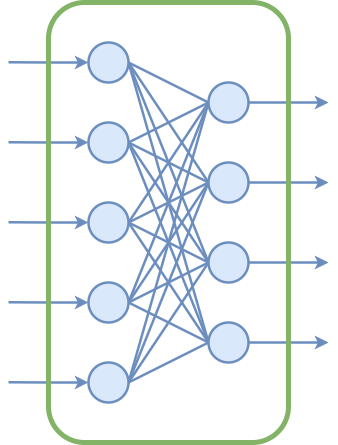

The diagram above was exported from draw.io. Its source (the exported page's mxGraphModel, read from the mxfile embedded in the PNG):
<mxGraphModel dx="904" dy="698" grid="1" gridSize="10" guides="1" tooltips="1" connect="1" arrows="1" fold="1" page="1" pageScale="1" pageWidth="827" pageHeight="1169" math="0" shadow="0">
  <root>
    <mxCell id="0" />
    <mxCell id="1" parent="0" />
    <mxCell id="pfIfzlydzEwiOJVNR6tf-25" edge="1" parent="1" source="pfIfzlydzEwiOJVNR6tf-11" style="rounded=0;orthogonalLoop=1;jettySize=auto;html=1;exitX=1;exitY=0.5;exitDx=0;exitDy=0;entryX=0;entryY=0.5;entryDx=0;entryDy=0;endArrow=none;endFill=0;startArrow=none;startFill=0;fillColor=#dae8fc;strokeColor=#6c8ebf;strokeWidth=2.5;" target="pfIfzlydzEwiOJVNR6tf-16">
      <mxGeometry relative="1" as="geometry" />
    </mxCell>
    <mxCell id="pfIfzlydzEwiOJVNR6tf-26" edge="1" parent="1" source="pfIfzlydzEwiOJVNR6tf-11" style="rounded=0;orthogonalLoop=1;jettySize=auto;html=1;exitX=1;exitY=0.5;exitDx=0;exitDy=0;entryX=0;entryY=0.5;entryDx=0;entryDy=0;endArrow=none;endFill=0;startArrow=none;startFill=0;fillColor=#dae8fc;strokeColor=#6c8ebf;strokeWidth=2.5;" target="pfIfzlydzEwiOJVNR6tf-17">
      <mxGeometry relative="1" as="geometry" />
    </mxCell>
    <mxCell id="pfIfzlydzEwiOJVNR6tf-27" edge="1" parent="1" source="pfIfzlydzEwiOJVNR6tf-11" style="rounded=0;orthogonalLoop=1;jettySize=auto;html=1;exitX=1;exitY=0.5;exitDx=0;exitDy=0;entryX=0;entryY=0.5;entryDx=0;entryDy=0;endArrow=none;endFill=0;startArrow=none;startFill=0;fillColor=#dae8fc;strokeColor=#6c8ebf;strokeWidth=2.5;" target="pfIfzlydzEwiOJVNR6tf-18">
      <mxGeometry relative="1" as="geometry" />
    </mxCell>
    <mxCell id="pfIfzlydzEwiOJVNR6tf-28" edge="1" parent="1" source="pfIfzlydzEwiOJVNR6tf-11" style="rounded=0;orthogonalLoop=1;jettySize=auto;html=1;exitX=1;exitY=0.5;exitDx=0;exitDy=0;entryX=0;entryY=0.5;entryDx=0;entryDy=0;endArrow=none;endFill=0;startArrow=none;startFill=0;fillColor=#dae8fc;strokeColor=#6c8ebf;strokeWidth=2.5;" target="pfIfzlydzEwiOJVNR6tf-19">
      <mxGeometry relative="1" as="geometry" />
    </mxCell>
    <mxCell id="pfIfzlydzEwiOJVNR6tf-53" edge="1" parent="1" source="pfIfzlydzEwiOJVNR6tf-11" style="edgeStyle=orthogonalEdgeStyle;rounded=0;orthogonalLoop=1;jettySize=auto;html=1;exitX=0;exitY=0.5;exitDx=0;exitDy=0;startArrow=classic;startFill=1;endArrow=none;endFill=0;fillColor=#dae8fc;strokeColor=#6c8ebf;strokeWidth=2.5;">
      <mxGeometry relative="1" as="geometry">
        <mxPoint x="40" y="179.75" as="targetPoint" />
      </mxGeometry>
    </mxCell>
    <mxCell id="pfIfzlydzEwiOJVNR6tf-11" parent="1" style="ellipse;whiteSpace=wrap;html=1;aspect=fixed;fillColor=#dae8fc;strokeColor=#6c8ebf;strokeWidth=2.5;" value="" vertex="1">
      <mxGeometry height="40" width="40" x="120" y="160" as="geometry" />
    </mxCell>
    <mxCell id="pfIfzlydzEwiOJVNR6tf-29" edge="1" parent="1" source="pfIfzlydzEwiOJVNR6tf-12" style="rounded=0;orthogonalLoop=1;jettySize=auto;html=1;exitX=1;exitY=0.5;exitDx=0;exitDy=0;entryX=0;entryY=0.5;entryDx=0;entryDy=0;endArrow=none;endFill=0;startArrow=none;startFill=0;fillColor=#dae8fc;strokeColor=#6c8ebf;strokeWidth=2.5;" target="pfIfzlydzEwiOJVNR6tf-16">
      <mxGeometry relative="1" as="geometry" />
    </mxCell>
    <mxCell id="pfIfzlydzEwiOJVNR6tf-30" edge="1" parent="1" source="pfIfzlydzEwiOJVNR6tf-12" style="rounded=0;orthogonalLoop=1;jettySize=auto;html=1;exitX=1;exitY=0.5;exitDx=0;exitDy=0;entryX=0;entryY=0.5;entryDx=0;entryDy=0;endArrow=none;endFill=0;startArrow=none;startFill=0;fillColor=#dae8fc;strokeColor=#6c8ebf;strokeWidth=2.5;" target="pfIfzlydzEwiOJVNR6tf-17">
      <mxGeometry relative="1" as="geometry" />
    </mxCell>
    <mxCell id="pfIfzlydzEwiOJVNR6tf-31" edge="1" parent="1" source="pfIfzlydzEwiOJVNR6tf-12" style="rounded=0;orthogonalLoop=1;jettySize=auto;html=1;exitX=1;exitY=0.5;exitDx=0;exitDy=0;entryX=0;entryY=0.5;entryDx=0;entryDy=0;endArrow=none;endFill=0;startArrow=none;startFill=0;fillColor=#dae8fc;strokeColor=#6c8ebf;strokeWidth=2.5;" target="pfIfzlydzEwiOJVNR6tf-18">
      <mxGeometry relative="1" as="geometry" />
    </mxCell>
    <mxCell id="pfIfzlydzEwiOJVNR6tf-32" edge="1" parent="1" source="pfIfzlydzEwiOJVNR6tf-12" style="rounded=0;orthogonalLoop=1;jettySize=auto;html=1;exitX=1;exitY=0.5;exitDx=0;exitDy=0;entryX=0;entryY=0.5;entryDx=0;entryDy=0;endArrow=none;endFill=0;startArrow=none;startFill=0;fillColor=#dae8fc;strokeColor=#6c8ebf;strokeWidth=2.5;" target="pfIfzlydzEwiOJVNR6tf-19">
      <mxGeometry relative="1" as="geometry" />
    </mxCell>
    <mxCell id="pfIfzlydzEwiOJVNR6tf-54" edge="1" parent="1" source="pfIfzlydzEwiOJVNR6tf-12" style="edgeStyle=orthogonalEdgeStyle;rounded=0;orthogonalLoop=1;jettySize=auto;html=1;exitX=0;exitY=0.5;exitDx=0;exitDy=0;startArrow=classic;startFill=1;endArrow=none;endFill=0;fillColor=#dae8fc;strokeColor=#6c8ebf;strokeWidth=2.5;">
      <mxGeometry relative="1" as="geometry">
        <mxPoint x="40" y="259.75" as="targetPoint" />
      </mxGeometry>
    </mxCell>
    <mxCell id="pfIfzlydzEwiOJVNR6tf-12" parent="1" style="ellipse;whiteSpace=wrap;html=1;aspect=fixed;fillColor=#dae8fc;strokeColor=#6c8ebf;strokeWidth=2.5;" value="" vertex="1">
      <mxGeometry height="40" width="40" x="120" y="240" as="geometry" />
    </mxCell>
    <mxCell id="pfIfzlydzEwiOJVNR6tf-33" edge="1" parent="1" source="pfIfzlydzEwiOJVNR6tf-13" style="rounded=0;orthogonalLoop=1;jettySize=auto;html=1;exitX=1;exitY=0.5;exitDx=0;exitDy=0;endArrow=none;endFill=0;startArrow=none;startFill=0;fillColor=#dae8fc;strokeColor=#6c8ebf;strokeWidth=2.5;">
      <mxGeometry relative="1" as="geometry">
        <mxPoint x="239.9999999999999" y="220" as="targetPoint" />
      </mxGeometry>
    </mxCell>
    <mxCell id="pfIfzlydzEwiOJVNR6tf-34" edge="1" parent="1" source="pfIfzlydzEwiOJVNR6tf-13" style="rounded=0;orthogonalLoop=1;jettySize=auto;html=1;exitX=1;exitY=0.5;exitDx=0;exitDy=0;endArrow=none;endFill=0;startArrow=none;startFill=0;fillColor=#dae8fc;strokeColor=#6c8ebf;strokeWidth=2.5;">
      <mxGeometry relative="1" as="geometry">
        <mxPoint x="239.9999999999999" y="299.9999999999999" as="targetPoint" />
      </mxGeometry>
    </mxCell>
    <mxCell id="pfIfzlydzEwiOJVNR6tf-35" edge="1" parent="1" source="pfIfzlydzEwiOJVNR6tf-13" style="rounded=0;orthogonalLoop=1;jettySize=auto;html=1;exitX=1;exitY=0.5;exitDx=0;exitDy=0;endArrow=none;endFill=0;startArrow=none;startFill=0;fillColor=#dae8fc;strokeColor=#6c8ebf;strokeWidth=2.5;">
      <mxGeometry relative="1" as="geometry">
        <mxPoint x="239.9999999999999" y="379.9999999999999" as="targetPoint" />
      </mxGeometry>
    </mxCell>
    <mxCell id="pfIfzlydzEwiOJVNR6tf-36" edge="1" parent="1" source="pfIfzlydzEwiOJVNR6tf-13" style="rounded=0;orthogonalLoop=1;jettySize=auto;html=1;exitX=1;exitY=0.5;exitDx=0;exitDy=0;entryX=0;entryY=0.5;entryDx=0;entryDy=0;endArrow=none;endFill=0;startArrow=none;startFill=0;fillColor=#dae8fc;strokeColor=#6c8ebf;strokeWidth=2.5;" target="pfIfzlydzEwiOJVNR6tf-19">
      <mxGeometry relative="1" as="geometry" />
    </mxCell>
    <mxCell id="pfIfzlydzEwiOJVNR6tf-55" edge="1" parent="1" source="pfIfzlydzEwiOJVNR6tf-13" style="edgeStyle=orthogonalEdgeStyle;rounded=0;orthogonalLoop=1;jettySize=auto;html=1;exitX=0;exitY=0.5;exitDx=0;exitDy=0;startArrow=classic;startFill=1;endArrow=none;endFill=0;fillColor=#dae8fc;strokeColor=#6c8ebf;strokeWidth=2.5;">
      <mxGeometry relative="1" as="geometry">
        <mxPoint x="40" y="339.75" as="targetPoint" />
      </mxGeometry>
    </mxCell>
    <mxCell id="pfIfzlydzEwiOJVNR6tf-13" parent="1" style="ellipse;whiteSpace=wrap;html=1;aspect=fixed;fillColor=#dae8fc;strokeColor=#6c8ebf;strokeWidth=2.5;" value="" vertex="1">
      <mxGeometry height="40" width="40" x="120" y="320" as="geometry" />
    </mxCell>
    <mxCell id="pfIfzlydzEwiOJVNR6tf-37" edge="1" parent="1" source="pfIfzlydzEwiOJVNR6tf-14" style="rounded=0;orthogonalLoop=1;jettySize=auto;html=1;exitX=1;exitY=0.5;exitDx=0;exitDy=0;entryX=0;entryY=0.5;entryDx=0;entryDy=0;endArrow=none;endFill=0;startArrow=none;startFill=0;fillColor=#dae8fc;strokeColor=#6c8ebf;strokeWidth=2.5;" target="pfIfzlydzEwiOJVNR6tf-16">
      <mxGeometry relative="1" as="geometry" />
    </mxCell>
    <mxCell id="pfIfzlydzEwiOJVNR6tf-38" edge="1" parent="1" source="pfIfzlydzEwiOJVNR6tf-14" style="rounded=0;orthogonalLoop=1;jettySize=auto;html=1;exitX=1;exitY=0.5;exitDx=0;exitDy=0;entryX=0;entryY=0.5;entryDx=0;entryDy=0;endArrow=none;endFill=0;startArrow=none;startFill=0;fillColor=#dae8fc;strokeColor=#6c8ebf;strokeWidth=2.5;" target="pfIfzlydzEwiOJVNR6tf-17">
      <mxGeometry relative="1" as="geometry" />
    </mxCell>
    <mxCell id="pfIfzlydzEwiOJVNR6tf-39" edge="1" parent="1" source="pfIfzlydzEwiOJVNR6tf-14" style="rounded=0;orthogonalLoop=1;jettySize=auto;html=1;exitX=1;exitY=0.5;exitDx=0;exitDy=0;entryX=0;entryY=0.5;entryDx=0;entryDy=0;endArrow=none;endFill=0;startArrow=none;startFill=0;fillColor=#dae8fc;strokeColor=#6c8ebf;strokeWidth=2.5;" target="pfIfzlydzEwiOJVNR6tf-18">
      <mxGeometry relative="1" as="geometry" />
    </mxCell>
    <mxCell id="pfIfzlydzEwiOJVNR6tf-40" edge="1" parent="1" source="pfIfzlydzEwiOJVNR6tf-14" style="rounded=0;orthogonalLoop=1;jettySize=auto;html=1;exitX=1;exitY=0.5;exitDx=0;exitDy=0;entryX=0;entryY=0.5;entryDx=0;entryDy=0;endArrow=none;endFill=0;startArrow=none;startFill=0;fillColor=#dae8fc;strokeColor=#6c8ebf;strokeWidth=2.5;" target="pfIfzlydzEwiOJVNR6tf-19">
      <mxGeometry relative="1" as="geometry" />
    </mxCell>
    <mxCell id="pfIfzlydzEwiOJVNR6tf-56" edge="1" parent="1" source="pfIfzlydzEwiOJVNR6tf-14" style="edgeStyle=orthogonalEdgeStyle;rounded=0;orthogonalLoop=1;jettySize=auto;html=1;exitX=0;exitY=0.5;exitDx=0;exitDy=0;startArrow=classic;startFill=1;endArrow=none;endFill=0;fillColor=#dae8fc;strokeColor=#6c8ebf;strokeWidth=2.5;">
      <mxGeometry relative="1" as="geometry">
        <mxPoint x="40" y="419.75" as="targetPoint" />
      </mxGeometry>
    </mxCell>
    <mxCell id="pfIfzlydzEwiOJVNR6tf-14" parent="1" style="ellipse;whiteSpace=wrap;html=1;aspect=fixed;fillColor=#dae8fc;strokeColor=#6c8ebf;strokeWidth=2.5;" value="" vertex="1">
      <mxGeometry height="40" width="40" x="120" y="400" as="geometry" />
    </mxCell>
    <mxCell id="pfIfzlydzEwiOJVNR6tf-41" edge="1" parent="1" source="pfIfzlydzEwiOJVNR6tf-15" style="rounded=0;orthogonalLoop=1;jettySize=auto;html=1;exitX=1;exitY=0.5;exitDx=0;exitDy=0;entryX=0;entryY=0.5;entryDx=0;entryDy=0;endArrow=none;endFill=0;startArrow=none;startFill=0;fillColor=#dae8fc;strokeColor=#6c8ebf;strokeWidth=2.5;" target="pfIfzlydzEwiOJVNR6tf-16">
      <mxGeometry relative="1" as="geometry" />
    </mxCell>
    <mxCell id="pfIfzlydzEwiOJVNR6tf-42" edge="1" parent="1" source="pfIfzlydzEwiOJVNR6tf-15" style="rounded=0;orthogonalLoop=1;jettySize=auto;html=1;exitX=1;exitY=0.5;exitDx=0;exitDy=0;entryX=0;entryY=0.5;entryDx=0;entryDy=0;endArrow=none;endFill=0;startArrow=none;startFill=0;fillColor=#dae8fc;strokeColor=#6c8ebf;strokeWidth=2.5;" target="pfIfzlydzEwiOJVNR6tf-17">
      <mxGeometry relative="1" as="geometry" />
    </mxCell>
    <mxCell id="pfIfzlydzEwiOJVNR6tf-43" edge="1" parent="1" source="pfIfzlydzEwiOJVNR6tf-15" style="rounded=0;orthogonalLoop=1;jettySize=auto;html=1;exitX=1;exitY=0.5;exitDx=0;exitDy=0;entryX=0;entryY=0.5;entryDx=0;entryDy=0;endArrow=none;endFill=0;startArrow=none;startFill=0;fillColor=#dae8fc;strokeColor=#6c8ebf;strokeWidth=2.5;" target="pfIfzlydzEwiOJVNR6tf-18">
      <mxGeometry relative="1" as="geometry" />
    </mxCell>
    <mxCell id="pfIfzlydzEwiOJVNR6tf-44" edge="1" parent="1" source="pfIfzlydzEwiOJVNR6tf-15" style="rounded=0;orthogonalLoop=1;jettySize=auto;html=1;exitX=1;exitY=0.5;exitDx=0;exitDy=0;entryX=0;entryY=0.5;entryDx=0;entryDy=0;endArrow=none;endFill=0;startArrow=none;startFill=0;fillColor=#dae8fc;strokeColor=#6c8ebf;strokeWidth=2.5;" target="pfIfzlydzEwiOJVNR6tf-19">
      <mxGeometry relative="1" as="geometry" />
    </mxCell>
    <mxCell id="pfIfzlydzEwiOJVNR6tf-57" edge="1" parent="1" source="pfIfzlydzEwiOJVNR6tf-15" style="edgeStyle=orthogonalEdgeStyle;rounded=0;orthogonalLoop=1;jettySize=auto;html=1;exitX=0;exitY=0.5;exitDx=0;exitDy=0;startArrow=classic;startFill=1;endArrow=none;endFill=0;fillColor=#dae8fc;strokeColor=#6c8ebf;strokeWidth=2.5;">
      <mxGeometry relative="1" as="geometry">
        <mxPoint x="40" y="499.75" as="targetPoint" />
      </mxGeometry>
    </mxCell>
    <mxCell id="pfIfzlydzEwiOJVNR6tf-15" parent="1" style="ellipse;whiteSpace=wrap;html=1;aspect=fixed;fillColor=#dae8fc;strokeColor=#6c8ebf;strokeWidth=2.5;" value="" vertex="1">
      <mxGeometry height="40" width="40" x="120" y="480" as="geometry" />
    </mxCell>
    <mxCell id="pfIfzlydzEwiOJVNR6tf-58" edge="1" parent="1" source="pfIfzlydzEwiOJVNR6tf-16" style="edgeStyle=orthogonalEdgeStyle;rounded=0;orthogonalLoop=1;jettySize=auto;html=1;exitX=1;exitY=0.5;exitDx=0;exitDy=0;fillColor=#dae8fc;strokeColor=#6c8ebf;strokeWidth=2.5;">
      <mxGeometry relative="1" as="geometry">
        <mxPoint x="360" y="220.1111111111111" as="targetPoint" />
      </mxGeometry>
    </mxCell>
    <mxCell id="pfIfzlydzEwiOJVNR6tf-16" parent="1" style="ellipse;whiteSpace=wrap;html=1;aspect=fixed;fillColor=#dae8fc;strokeColor=#6c8ebf;strokeWidth=2.5;" value="" vertex="1">
      <mxGeometry height="40" width="40" x="240" y="200" as="geometry" />
    </mxCell>
    <mxCell id="pfIfzlydzEwiOJVNR6tf-59" edge="1" parent="1" source="pfIfzlydzEwiOJVNR6tf-17" style="edgeStyle=orthogonalEdgeStyle;rounded=0;orthogonalLoop=1;jettySize=auto;html=1;exitX=1;exitY=0.5;exitDx=0;exitDy=0;fillColor=#dae8fc;strokeColor=#6c8ebf;strokeWidth=2.5;">
      <mxGeometry relative="1" as="geometry">
        <mxPoint x="360" y="300.1111111111111" as="targetPoint" />
      </mxGeometry>
    </mxCell>
    <mxCell id="pfIfzlydzEwiOJVNR6tf-17" parent="1" style="ellipse;whiteSpace=wrap;html=1;aspect=fixed;fillColor=#dae8fc;strokeColor=#6c8ebf;strokeWidth=2.5;" value="" vertex="1">
      <mxGeometry height="40" width="40" x="240" y="280" as="geometry" />
    </mxCell>
    <mxCell id="pfIfzlydzEwiOJVNR6tf-60" edge="1" parent="1" source="pfIfzlydzEwiOJVNR6tf-18" style="edgeStyle=orthogonalEdgeStyle;rounded=0;orthogonalLoop=1;jettySize=auto;html=1;exitX=1;exitY=0.5;exitDx=0;exitDy=0;fillColor=#dae8fc;strokeColor=#6c8ebf;strokeWidth=2.5;">
      <mxGeometry relative="1" as="geometry">
        <mxPoint x="360" y="380.1111111111111" as="targetPoint" />
      </mxGeometry>
    </mxCell>
    <mxCell id="pfIfzlydzEwiOJVNR6tf-18" parent="1" style="ellipse;whiteSpace=wrap;html=1;aspect=fixed;fillColor=#dae8fc;strokeColor=#6c8ebf;strokeWidth=2.5;" value="" vertex="1">
      <mxGeometry height="40" width="40" x="240" y="360" as="geometry" />
    </mxCell>
    <mxCell id="pfIfzlydzEwiOJVNR6tf-61" edge="1" parent="1" source="pfIfzlydzEwiOJVNR6tf-19" style="edgeStyle=orthogonalEdgeStyle;rounded=0;orthogonalLoop=1;jettySize=auto;html=1;exitX=1;exitY=0.5;exitDx=0;exitDy=0;fillColor=#dae8fc;strokeColor=#6c8ebf;strokeWidth=2.5;">
      <mxGeometry relative="1" as="geometry">
        <mxPoint x="360" y="460.1111111111111" as="targetPoint" />
      </mxGeometry>
    </mxCell>
    <mxCell id="pfIfzlydzEwiOJVNR6tf-19" parent="1" style="ellipse;whiteSpace=wrap;html=1;aspect=fixed;fillColor=#dae8fc;strokeColor=#6c8ebf;strokeWidth=2.5;" value="" vertex="1">
      <mxGeometry height="40" width="40" x="240" y="440" as="geometry" />
    </mxCell>
    <mxCell id="pfIfzlydzEwiOJVNR6tf-47" parent="1" style="rounded=1;whiteSpace=wrap;html=1;direction=south;fillStyle=zigzag-line;fillColor=none;strokeColor=#82b366;strokeWidth=5;" value="" vertex="1">
      <mxGeometry height="440" width="240" x="80" y="120" as="geometry" />
    </mxCell>
  </root>
</mxGraphModel>